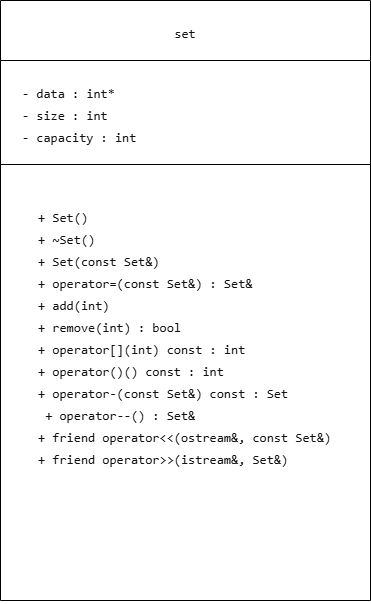

The diagram above was exported from draw.io. Its source (the exported page's mxGraphModel, read from the mxfile embedded in the PNG):
<mxGraphModel dx="576" dy="683" grid="1" gridSize="10" guides="1" tooltips="1" connect="1" arrows="1" fold="1" page="1" pageScale="1" pageWidth="827" pageHeight="1169" math="0" shadow="0">
  <root>
    <mxCell id="0" />
    <mxCell id="1" parent="0" />
    <mxCell id="KeJCWKAziXaYzelBlQEg-1" parent="1" style="swimlane;fontStyle=1;align=center;verticalAlign=top;childLayout=stackLayout;horizontal=1;startSize=60;horizontalStack=0;resizeParent=1;resizeParentMax=0;resizeLast=0;collapsible=1;marginBottom=0;whiteSpace=wrap;html=1;" value="&lt;pre style=&quot;font-variant-numeric: normal; font-variant-east-asian: normal; font-variant-alternates: normal; font-size-adjust: none; font-language-override: normal; font-kerning: auto; font-optical-sizing: auto; font-feature-settings: normal; font-variation-settings: normal; font-variant-position: normal; font-variant-emoji: normal; font-weight: 400; font-stretch: normal; font-size: 13px; line-height: 22px; font-family: Menlo, Monaco, Consolas, &amp;quot;Cascadia Mono&amp;quot;, &amp;quot;Ubuntu Mono&amp;quot;, &amp;quot;DejaVu Sans Mono&amp;quot;, &amp;quot;Liberation Mono&amp;quot;, &amp;quot;JetBrains Mono&amp;quot;, &amp;quot;Fira Code&amp;quot;, Cousine, &amp;quot;Roboto Mono&amp;quot;, &amp;quot;Courier New&amp;quot;, Courier, sans-serif, system-ui; overflow: auto; text-wrap-mode: wrap; word-break: break-all; padding: 16px; color: rgb(15, 17, 21); text-align: start; margin: 0px !important;&quot;&gt;set&lt;/pre&gt;" vertex="1">
      <mxGeometry height="600" width="370" x="390" y="100" as="geometry" />
    </mxCell>
    <mxCell id="KeJCWKAziXaYzelBlQEg-2" parent="KeJCWKAziXaYzelBlQEg-1" style="text;strokeColor=none;fillColor=none;align=left;verticalAlign=top;spacingLeft=4;spacingRight=4;overflow=hidden;rotatable=0;points=[[0,0.5],[1,0.5]];portConstraint=eastwest;whiteSpace=wrap;html=1;" value="&lt;pre style=&quot;font-variant-numeric: normal; font-variant-east-asian: normal; font-variant-alternates: normal; font-size-adjust: none; font-language-override: normal; font-kerning: auto; font-optical-sizing: auto; font-feature-settings: normal; font-variation-settings: normal; font-variant-position: normal; font-variant-emoji: normal; font-stretch: normal; font-size: 13px; line-height: 22px; font-family: Menlo, Monaco, Consolas, &amp;quot;Cascadia Mono&amp;quot;, &amp;quot;Ubuntu Mono&amp;quot;, &amp;quot;DejaVu Sans Mono&amp;quot;, &amp;quot;Liberation Mono&amp;quot;, &amp;quot;JetBrains Mono&amp;quot;, &amp;quot;Fira Code&amp;quot;, Cousine, &amp;quot;Roboto Mono&amp;quot;, &amp;quot;Courier New&amp;quot;, Courier, sans-serif, system-ui; overflow: auto; text-wrap-mode: wrap; word-break: break-all; padding: 16px; color: rgb(15, 17, 21); margin: 0px !important;&quot;&gt;- data : int*   &lt;br/&gt;- size : int       &lt;br/&gt;- capacity : int &lt;/pre&gt;" vertex="1">
      <mxGeometry height="100" width="370" y="60" as="geometry" />
    </mxCell>
    <mxCell id="KeJCWKAziXaYzelBlQEg-3" parent="KeJCWKAziXaYzelBlQEg-1" style="line;strokeWidth=1;fillColor=none;align=left;verticalAlign=middle;spacingTop=-1;spacingLeft=3;spacingRight=3;rotatable=0;labelPosition=right;points=[];portConstraint=eastwest;strokeColor=inherit;" value="" vertex="1">
      <mxGeometry height="8" width="370" y="160" as="geometry" />
    </mxCell>
    <mxCell id="KeJCWKAziXaYzelBlQEg-4" parent="KeJCWKAziXaYzelBlQEg-1" style="text;strokeColor=none;fillColor=none;align=left;verticalAlign=top;spacingLeft=4;spacingRight=4;overflow=hidden;rotatable=0;points=[[0,0.5],[1,0.5]];portConstraint=eastwest;whiteSpace=wrap;html=1;" value="&lt;pre style=&quot;font-variant-numeric: normal; font-variant-east-asian: normal; font-variant-alternates: normal; font-size-adjust: none; font-language-override: normal; font-kerning: auto; font-optical-sizing: auto; font-feature-settings: normal; font-variation-settings: normal; font-variant-position: normal; font-variant-emoji: normal; font-stretch: normal; font-size: 13px; line-height: 22px; font-family: Menlo, Monaco, Consolas, &amp;quot;Cascadia Mono&amp;quot;, &amp;quot;Ubuntu Mono&amp;quot;, &amp;quot;DejaVu Sans Mono&amp;quot;, &amp;quot;Liberation Mono&amp;quot;, &amp;quot;JetBrains Mono&amp;quot;, &amp;quot;Fira Code&amp;quot;, Cousine, &amp;quot;Roboto Mono&amp;quot;, &amp;quot;Courier New&amp;quot;, Courier, sans-serif, system-ui; overflow: auto; text-wrap-mode: wrap; word-break: break-all; padding: 16px; color: rgb(15, 17, 21); margin: 0px !important;&quot;&gt;&lt;pre style=&quot;font-variant-numeric: normal; font-variant-east-asian: normal; font-variant-alternates: normal; font-size-adjust: none; font-language-override: normal; font-kerning: auto; font-optical-sizing: auto; font-feature-settings: normal; font-variation-settings: normal; font-variant-position: normal; font-variant-emoji: normal; font-stretch: normal; line-height: 22px; font-family: Menlo, Monaco, Consolas, &amp;quot;Cascadia Mono&amp;quot;, &amp;quot;Ubuntu Mono&amp;quot;, &amp;quot;DejaVu Sans Mono&amp;quot;, &amp;quot;Liberation Mono&amp;quot;, &amp;quot;JetBrains Mono&amp;quot;, &amp;quot;Fira Code&amp;quot;, Cousine, &amp;quot;Roboto Mono&amp;quot;, &amp;quot;Courier New&amp;quot;, Courier, sans-serif, system-ui; overflow: auto; text-wrap-mode: wrap; word-break: break-all; padding: 16px; margin: 0px !important;&quot;&gt;+ Set()                                          &lt;br&gt;+ ~Set()                                         &lt;br&gt;+ Set(const Set&amp;amp;)                               &lt;br&gt;+ operator=(const Set&amp;amp;) : Set&amp;amp;                  &lt;br&gt;+ add(int)                                      &lt;br&gt;+ remove(int) : bool                            &lt;br&gt;+ operator[](int) const : int                   &lt;br&gt;+ operator()() const : int            &lt;br&gt;+ operator-(const Set&amp;amp;) const : Set &lt;br&gt; + operator--() : Set&amp;amp;         &lt;br&gt;+ friend operator&amp;lt;&amp;lt;(ostream&amp;amp;, const Set&amp;amp;)       &lt;br&gt;+ friend operator&amp;gt;&amp;gt;(istream&amp;amp;, Set&amp;amp;)&lt;/pre&gt;&lt;/pre&gt;" vertex="1">
      <mxGeometry height="432" width="370" y="168" as="geometry" />
    </mxCell>
  </root>
</mxGraphModel>